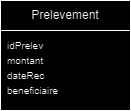

The diagram above was exported from draw.io. Its source (the exported page's mxGraphModel, read from the mxfile embedded in the PNG):
<mxGraphModel dx="420" dy="212" grid="1" gridSize="10" guides="1" tooltips="1" connect="1" arrows="1" fold="1" page="1" pageScale="1" pageWidth="827" pageHeight="1169" math="0" shadow="0">
  <root>
    <mxCell id="0" />
    <mxCell id="1" parent="0" />
    <mxCell id="IOMtSPAZ4HX2ZeNkxlsh-7" style="edgeStyle=orthogonalEdgeStyle;rounded=0;orthogonalLoop=1;jettySize=auto;html=1;entryX=0;entryY=0.5;entryDx=0;entryDy=0;exitX=0.5;exitY=0.5;exitDx=0;exitDy=0;exitPerimeter=0;strokeColor=#FFFFFF;" parent="1" edge="1">
      <mxGeometry relative="1" as="geometry">
        <mxPoint x="245" y="390" as="sourcePoint" />
        <mxPoint x="350" y="390" as="targetPoint" />
      </mxGeometry>
    </mxCell>
    <mxCell id="IOMtSPAZ4HX2ZeNkxlsh-13" value="" style="rounded=0;whiteSpace=wrap;html=1;" parent="1" vertex="1">
      <mxGeometry x="230" y="310" width="130" height="110" as="geometry" />
    </mxCell>
    <mxCell id="IOMtSPAZ4HX2ZeNkxlsh-14" value="" style="rounded=0;whiteSpace=wrap;html=1;" parent="1" vertex="1">
      <mxGeometry x="230" y="310" width="130" height="30" as="geometry" />
    </mxCell>
    <mxCell id="IOMtSPAZ4HX2ZeNkxlsh-15" value="Prelevement" style="text;html=1;align=center;verticalAlign=middle;whiteSpace=wrap;rounded=0;" parent="1" vertex="1">
      <mxGeometry x="265" y="310" width="60" height="30" as="geometry" />
    </mxCell>
    <mxCell id="IOMtSPAZ4HX2ZeNkxlsh-20" value="&lt;span style=&quot;font-size: 10px;&quot;&gt;idPrelev&lt;/span&gt;" style="text;html=1;align=left;verticalAlign=middle;resizable=0;points=[];autosize=1;strokeColor=none;fillColor=none;" parent="1" vertex="1">
      <mxGeometry x="235" y="340" width="60" height="30" as="geometry" />
    </mxCell>
    <mxCell id="IOMtSPAZ4HX2ZeNkxlsh-21" value="&lt;span style=&quot;font-size: 10px;&quot;&gt;montant&lt;/span&gt;" style="text;html=1;align=left;verticalAlign=middle;resizable=0;points=[];autosize=1;strokeColor=none;fillColor=none;" parent="1" vertex="1">
      <mxGeometry x="235" y="355" width="60" height="30" as="geometry" />
    </mxCell>
    <mxCell id="IOMtSPAZ4HX2ZeNkxlsh-22" value="&lt;span style=&quot;font-size: 10px;&quot;&gt;dateRec&lt;/span&gt;" style="text;html=1;align=left;verticalAlign=middle;resizable=0;points=[];autosize=1;strokeColor=none;fillColor=none;" parent="1" vertex="1">
      <mxGeometry x="235" y="370" width="60" height="30" as="geometry" />
    </mxCell>
    <mxCell id="IOMtSPAZ4HX2ZeNkxlsh-23" value="&lt;span style=&quot;font-size: 10px;&quot;&gt;beneficiaire&lt;/span&gt;" style="text;html=1;align=left;verticalAlign=middle;resizable=0;points=[];autosize=1;strokeColor=none;fillColor=none;" parent="1" vertex="1">
      <mxGeometry x="235" y="385" width="70" height="30" as="geometry" />
    </mxCell>
  </root>
</mxGraphModel>